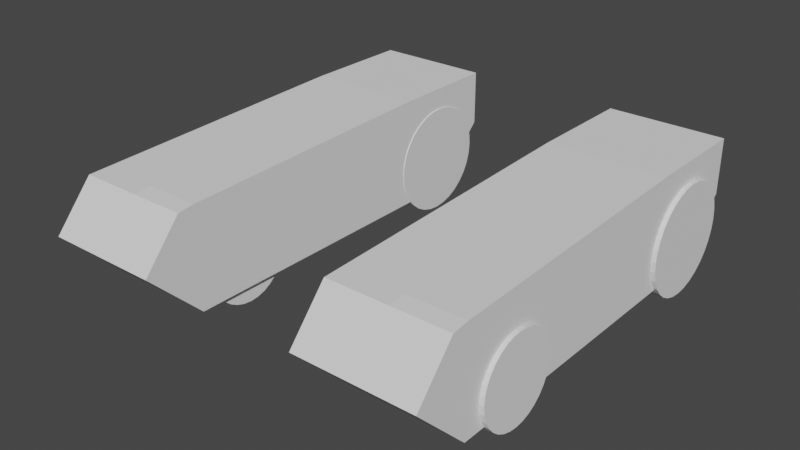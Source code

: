 # Source: R_der.blend  (saved by Blender 3.2.14; exported with 4.5.12 LTS)
import bpy
from mathutils import Matrix  # noqa: F401  (used for matrix-valued properties, if any)

bpy.ops.wm.read_factory_settings(use_empty=True)
scene = bpy.context.scene
scene.name = 'Scene'

# ---- collections
col_collection = bpy.data.collections.new('Collection'); scene.collection.children.link(col_collection)

# ---- world
world_world = bpy.data.worlds.new('World'); scene.world = world_world
world_world.use_nodes = True; world_world.node_tree.nodes.clear()
_N = world_world.node_tree.nodes; _L = world_world.node_tree.links
n0 = _N.new('ShaderNodeOutputWorld'); n0.name = 'World Output'; n0.location = (300, 300)
n1 = _N.new('ShaderNodeBackground'); n1.name = 'Background'; n1.location = (10, 300)
n1.inputs[0].default_value = (0.05088, 0.05088, 0.05088, 1.0)
_L.new(n1.outputs[0], n0.inputs[0])
n0.is_active_output = True
world_world.color = (0.05088, 0.05088, 0.05088)
world_world.use_sun_shadow = False
world_world.sun_shadow_jitter_overblur = 0.0

# ---- meshes
me_w_rfel = bpy.data.meshes.new('Würfel')
me_w_rfel.from_pydata([(-1.0, -1.0, -1.0), (-1.0, -1.0, 1.0), (-1.0, 0.0, -1.0), (-1.0, 1.0, 1.0), (1.0, -1.0, -1.0), (1.0, -1.0, 1.0), (1.0, 0.0, -1.0), (1.0, 1.0, 1.0), (2.777, 1.0, 1.0), (2.777, 0.0, -1.0), (2.777, -1.0, -1.0), (2.777, -1.0, 1.0), (-1.0, -6.0, -1.0), (-1.0, -6.302, 0.8158), (1.0, -6.302, 0.8158), (1.0, -6.0, -1.0), (1.0, -6.302, 0.8158), (1.0, -6.0, -1.0), (2.777, -6.302, 0.8158), (2.777, -6.0, -1.0), (1.0, -6.0, 0.8535), (1.0, -6.0, -1.0), (2.777, -6.0, 0.8535), (2.777, -6.0, -1.0), (-1.0, -1.0, 0.0), (-1.0, 1.0, 0.0), (1.0, 1.0, 0.0), (1.0, -1.0, 0.0), (2.777, 1.0, 0.0), (2.777, -1.0, 0.0), (-1.0, -7.0, 0.0), (1.0, -7.0, 0.0), (1.0, -7.0, 0.0), (2.777, -7.0, 0.0), (1.0, -7.0, 0.0), (2.777, -7.0, 0.0), (-0.9831, 0.8454, -0.3791), (2.912, 0.8454, -0.3904), (-0.9853, 0.8262, -0.5742), (2.91, 0.8262, -0.5855), (-0.9873, 0.7693, -0.7618), (2.908, 0.7693, -0.7731), (-0.9892, 0.6769, -0.9347), (2.906, 0.6769, -0.9459), (-0.9909, 0.5525, -1.086), (2.905, 0.5525, -1.097), (-0.9922, 0.401, -1.211), (2.903, 0.401, -1.222), (-0.9933, 0.2281, -1.303), (2.902, 0.2281, -1.314), (-0.9939, 0.04049, -1.36), (2.902, 0.04049, -1.371), (-0.9941, -0.1546, -1.379), (2.901, -0.1546, -1.39), (-0.9939, -0.3497, -1.36), (2.902, -0.3497, -1.371), (-0.9933, -0.5373, -1.303), (2.902, -0.5373, -1.314), (-0.9922, -0.7102, -1.211), (2.903, -0.7102, -1.222), (-0.9909, -0.8617, -1.086), (2.905, -0.8617, -1.097), (-0.9892, -0.9861, -0.9347), (2.906, -0.9861, -0.9459), (-0.9873, -1.078, -0.7618), (2.908, -1.078, -0.7731), (-0.9853, -1.135, -0.5742), (2.91, -1.135, -0.5855), (-0.9831, -1.155, -0.3791), (2.912, -1.155, -0.3904), (-0.981, -1.135, -0.184), (2.914, -1.135, -0.1953), (-0.9789, -1.078, 0.003566), (2.917, -1.078, -0.007698), (-0.977, -0.9861, 0.1765), (2.918, -0.9861, 0.1652), (-0.9754, -0.8617, 0.328), (2.92, -0.8617, 0.3167), (-0.974, -0.7102, 0.4523), (2.921, -0.7102, 0.4411), (-0.973, -0.5373, 0.5448), (2.922, -0.5373, 0.5335), (-0.9724, -0.3497, 0.6017), (2.923, -0.3497, 0.5904), (-0.9722, -0.1546, 0.6209), (2.923, -0.1546, 0.6096), (-0.9724, 0.04049, 0.6017), (2.923, 0.04049, 0.5904), (-0.973, 0.2281, 0.5448), (2.922, 0.2281, 0.5335), (-0.974, 0.401, 0.4523), (2.921, 0.401, 0.4411), (-0.9754, 0.5525, 0.328), (2.92, 0.5525, 0.3167), (-0.977, 0.6769, 0.1765), (2.918, 0.6769, 0.1652), (-0.9789, 0.7693, 0.003566), (2.917, 0.7693, -0.007698), (-0.981, 0.8262, -0.184), (2.914, 0.8262, -0.1953), (-0.7412, -4.164, -0.5817), (2.925, -4.164, -0.5633), (-0.7369, -4.179, -0.7313), (2.929, -4.179, -0.7129), (-0.7328, -4.223, -0.8751), (2.933, -4.223, -0.8567), (-0.729, -4.294, -1.008), (2.937, -4.294, -0.9893), (-0.7256, -4.39, -1.124), (2.941, -4.39, -1.105), (-0.7229, -4.507, -1.219), (2.943, -4.507, -1.201), (-0.7209, -4.64, -1.29), (2.945, -4.64, -1.272), (-0.7196, -4.785, -1.334), (2.947, -4.785, -1.315), (-0.7192, -4.935, -1.348), (2.947, -4.935, -1.33), (-0.7196, -5.085, -1.334), (2.947, -5.085, -1.315), (-0.7209, -5.23, -1.29), (2.945, -5.23, -1.272), (-0.7229, -5.363, -1.219), (2.943, -5.363, -1.201), (-0.7256, -5.48, -1.124), (2.941, -5.48, -1.105), (-0.729, -5.576, -1.008), (2.937, -5.576, -0.9893), (-0.7328, -5.647, -0.8751), (2.933, -5.647, -0.8567), (-0.7369, -5.691, -0.7313), (2.929, -5.691, -0.7129), (-0.7412, -5.706, -0.5817), (2.925, -5.706, -0.5633), (-0.7455, -5.691, -0.4322), (2.921, -5.691, -0.4138), (-0.7496, -5.647, -0.2884), (2.917, -5.647, -0.27), (-0.7534, -5.576, -0.1558), (2.913, -5.576, -0.1374), (-0.7567, -5.48, -0.03966), (2.909, -5.48, -0.02127), (-0.7595, -5.363, 0.05568), (2.907, -5.363, 0.07407), (-0.7615, -5.23, 0.1265), (2.905, -5.23, 0.1449), (-0.7628, -5.085, 0.1701), (2.903, -5.085, 0.1885), (-0.7632, -4.935, 0.1849), (2.903, -4.935, 0.2033), (-0.7628, -4.785, 0.1701), (2.903, -4.785, 0.1885), (-0.7615, -4.64, 0.1265), (2.905, -4.64, 0.1449), (-0.7595, -4.507, 0.05568), (2.907, -4.507, 0.07407), (-0.7567, -4.39, -0.03966), (2.909, -4.39, -0.02127), (-0.7534, -4.294, -0.1558), (2.913, -4.294, -0.1374), (-0.7496, -4.223, -0.2884), (2.917, -4.223, -0.27), (-0.7455, -4.179, -0.4322), (2.921, -4.179, -0.4138)], [], [(24, 1, 3, 25), (25, 3, 7, 26), (27, 4, 21, 32), (5, 1, 13, 14), (2, 6, 4, 0), (7, 3, 1, 5), (28, 8, 11, 29), (4, 6, 9, 10), (7, 5, 11, 8), (26, 7, 8, 28), (31, 14, 13, 30), (27, 5, 14, 31), (24, 0, 12, 30), (0, 4, 15, 12), (34, 17, 19, 35), (4, 10, 23, 21), (11, 5, 20, 22), (29, 11, 22, 33), (34, 16, 20, 32), (35, 19, 23, 33), (19, 17, 21, 23), (16, 18, 22, 20), (18, 35, 33, 22), (17, 34, 32, 21), (10, 29, 33, 23), (16, 34, 35, 18), (1, 24, 30, 13), (4, 27, 31, 15), (15, 31, 30, 12), (6, 26, 28, 9), (9, 28, 29, 10), (5, 27, 32, 20), (2, 25, 26, 6), (0, 24, 25, 2), (36, 37, 39, 38), (140, 141, 143, 142), (118, 119, 121, 120), (38, 39, 41, 40), (138, 139, 141, 140), (40, 41, 43, 42), (42, 43, 45, 44), (116, 117, 119, 118), (44, 45, 47, 46), (136, 137, 139, 138), (46, 47, 49, 48), (48, 49, 51, 50), (114, 115, 117, 116), (50, 51, 53, 52), (134, 135, 137, 136), (52, 53, 55, 54), (54, 55, 57, 56), (112, 113, 115, 114), (56, 57, 59, 58), (132, 133, 135, 134), (58, 59, 61, 60), (60, 61, 63, 62), (110, 111, 113, 112), (62, 63, 65, 64), (130, 131, 133, 132), (64, 65, 67, 66), (66, 67, 69, 68), (108, 109, 111, 110), (68, 69, 71, 70), (128, 129, 131, 130), (70, 71, 73, 72), (72, 73, 75, 74), (106, 107, 109, 108), (74, 75, 77, 76), (126, 127, 129, 128), (76, 77, 79, 78), (78, 79, 81, 80), (104, 105, 107, 106), (80, 81, 83, 82), (124, 125, 127, 126), (82, 83, 85, 84), (84, 85, 87, 86), (102, 103, 105, 104), (86, 87, 89, 88), (122, 123, 125, 124), (88, 89, 91, 90), (90, 91, 93, 92), (100, 101, 103, 102), (92, 93, 95, 94), (120, 121, 123, 122), (94, 95, 97, 96), (39, 37, 99, 97, 95, 93, 91, 89, 87, 85, 83, 81, 79, 77, 75, 73, 71, 69, 67, 65, 63, 61, 59, 57, 55, 53, 51, 49, 47, 45, 43, 41), (96, 97, 99, 98), (98, 99, 37, 36), (36, 38, 40, 42, 44, 46, 48, 50, 52, 54, 56, 58, 60, 62, 64, 66, 68, 70, 72, 74, 76, 78, 80, 82, 84, 86, 88, 90, 92, 94, 96, 98), (142, 143, 145, 144), (144, 145, 147, 146), (146, 147, 149, 148), (148, 149, 151, 150), (150, 151, 153, 152), (152, 153, 155, 154), (154, 155, 157, 156), (156, 157, 159, 158), (158, 159, 161, 160), (120, 122, 124, 126, 128, 130, 132, 134, 136, 138, 140, 142, 144, 146, 148, 150, 152, 154, 156, 158, 160, 162, 100, 102, 104, 106, 108, 110, 112, 114, 116, 118), (160, 161, 163, 162), (162, 163, 101, 100), (143, 141, 139, 137, 135, 133, 131, 129, 127, 125, 123, 121, 119, 117, 115, 113, 111, 109, 107, 105, 103, 101, 163, 161, 159, 157, 155, 153, 151, 149, 147, 145)])
_uv = me_w_rfel.uv_layers.new(name='UV-Map')
_uv.uv.foreach_set('vector', [0.5, 0.0, 0.625, 0.0, 0.625, 0.25, 0.5, 0.25, 0.5, 0.25, 0.625, 0.25, 0.625, 0.5, 0.5, 0.5, 0.5, 0.75, 0.375, 0.75, 0.375, 0.75, 0.5, 0.75, 0.625, 0.75, 0.875, 0.75, 0.875, 0.75, 0.625, 0.75, 0.125, 0.5, 0.375, 0.5, 0.375, 0.75, 0.125, 0.75, 0.625, 0.5, 0.875, 0.5, 0.875, 0.75, 0.625, 0.75, 0.5, 0.5, 0.625, 0.5, 0.625, 0.75, 0.5, 0.75, 0.375, 0.75, 0.375, 0.5, 0.375, 0.5, 0.375, 0.75, 0.625, 0.5, 0.625, 0.75, 0.625, 0.75, 0.625, 0.5, 0.5, 0.5, 0.625, 0.5, 0.625, 0.5, 0.5, 0.5, 0.5, 0.75, 0.625, 0.75, 0.625, 1.0, 0.5, 1.0, 0.5, 0.75, 0.625, 0.75, 0.625, 0.75, 0.5, 0.75, 0.5, 0.0, 0.375, 0.0, 0.375, 0.0, 0.5, 0.0, 0.125, 0.75, 0.375, 0.75, 0.375, 0.75, 0.125, 0.75, 0.5, 0.75, 0.375, 0.75, 0.375, 0.75, 0.5, 0.75, 0.375, 0.75, 0.375, 0.75, 0.375, 0.75, 0.375, 0.75, 0.625, 0.75, 0.625, 0.75, 0.625, 0.75, 0.625, 0.75, 0.5, 0.75, 0.625, 0.75, 0.625, 0.75, 0.5, 0.75, 0.5, 0.75, 0.625, 0.75, 0.625, 0.75, 0.5, 0.75, 0.5, 0.75, 0.375, 0.75, 0.375, 0.75, 0.5, 0.75, 0.375, 0.75, 0.375, 0.75, 0.375, 0.75, 0.375, 0.75, 0.625, 0.75, 0.625, 0.75, 0.625, 0.75, 0.625, 0.75, 0.625, 0.75, 0.5, 0.75, 0.5, 0.75, 0.625, 0.75, 0.375, 0.75, 0.5, 0.75, 0.5, 0.75, 0.375, 0.75, 0.375, 0.75, 0.5, 0.75, 0.5, 0.75, 0.375, 0.75, 0.625, 0.75, 0.5, 0.75, 0.5, 0.75, 0.625, 0.75, 0.625, 0.0, 0.5, 0.0, 0.5, 0.0, 0.625, 0.0, 0.375, 0.75, 0.5, 0.75, 0.5, 0.75, 0.375, 0.75, 0.375, 0.75, 0.5, 0.75, 0.5, 1.0, 0.375, 1.0, 0.375, 0.5, 0.5, 0.5, 0.5, 0.5, 0.375, 0.5, 0.375, 0.5, 0.5, 0.5, 0.5, 0.75, 0.375, 0.75, 0.625, 0.75, 0.5, 0.75, 0.5, 0.75, 0.625, 0.75, 0.375, 0.25, 0.5, 0.25, 0.5, 0.5, 0.375, 0.5, 0.375, 0.0, 0.5, 0.0, 0.5, 0.25, 0.375, 0.25, 1.0, 0.5, 1.0, 1.0, 0.9688, 1.0, 0.9688, 0.5, 1.0, 0.5, 1.0, 1.0, 0.9688, 1.0, 0.9688, 0.5, 0.9688, 0.5, 0.9688, 1.0, 0.9375, 1.0, 0.9375, 0.5, 0.9688, 0.5, 0.9688, 1.0, 0.9375, 1.0, 0.9375, 0.5, 0.9375, 0.5, 0.9375, 1.0, 0.9062, 1.0, 0.9062, 0.5, 0.9375, 0.5, 0.9375, 1.0, 0.9062, 1.0, 0.9062, 0.5, 0.9062, 0.5, 0.9062, 1.0, 0.875, 1.0, 0.875, 0.5, 0.9062, 0.5, 0.9062, 1.0, 0.875, 1.0, 0.875, 0.5, 0.875, 0.5, 0.875, 1.0, 0.8438, 1.0, 0.8438, 0.5, 0.875, 0.5, 0.875, 1.0, 0.8438, 1.0, 0.8438, 0.5, 0.8438, 0.5, 0.8438, 1.0, 0.8125, 1.0, 0.8125, 0.5, 0.8125, 0.5, 0.8125, 1.0, 0.7812, 1.0, 0.7812, 0.5, 0.8438, 0.5, 0.8438, 1.0, 0.8125, 1.0, 0.8125, 0.5, 0.7812, 0.5, 0.7812, 1.0, 0.75, 1.0, 0.75, 0.5, 0.8125, 0.5, 0.8125, 1.0, 0.7812, 1.0, 0.7812, 0.5, 0.75, 0.5, 0.75, 1.0, 0.7188, 1.0, 0.7188, 0.5, 0.7188, 0.5, 0.7188, 1.0, 0.6875, 1.0, 0.6875, 0.5, 0.7812, 0.5, 0.7812, 1.0, 0.75, 1.0, 0.75, 0.5, 0.6875, 0.5, 0.6875, 1.0, 0.6562, 1.0, 0.6562, 0.5, 0.75, 0.5, 0.75, 1.0, 0.7188, 1.0, 0.7188, 0.5, 0.6562, 0.5, 0.6562, 1.0, 0.625, 1.0, 0.625, 0.5, 0.625, 0.5, 0.625, 1.0, 0.5938, 1.0, 0.5938, 0.5, 0.7188, 0.5, 0.7188, 1.0, 0.6875, 1.0, 0.6875, 0.5, 0.5938, 0.5, 0.5938, 1.0, 0.5625, 1.0, 0.5625, 0.5, 0.6875, 0.5, 0.6875, 1.0, 0.6562, 1.0, 0.6562, 0.5, 0.5625, 0.5, 0.5625, 1.0, 0.5312, 1.0, 0.5312, 0.5, 0.5312, 0.5, 0.5312, 1.0, 0.5, 1.0, 0.5, 0.5, 0.6562, 0.5, 0.6562, 1.0, 0.625, 1.0, 0.625, 0.5, 0.5, 0.5, 0.5, 1.0, 0.4688, 1.0, 0.4688, 0.5, 0.625, 0.5, 0.625, 1.0, 0.5938, 1.0, 0.5938, 0.5, 0.4688, 0.5, 0.4688, 1.0, 0.4375, 1.0, 0.4375, 0.5, 0.4375, 0.5, 0.4375, 1.0, 0.4062, 1.0, 0.4062, 0.5, 0.5938, 0.5, 0.5938, 1.0, 0.5625, 1.0, 0.5625, 0.5, 0.4062, 0.5, 0.4062, 1.0, 0.375, 1.0, 0.375, 0.5, 0.5625, 0.5, 0.5625, 1.0, 0.5312, 1.0, 0.5312, 0.5, 0.375, 0.5, 0.375, 1.0, 0.3438, 1.0, 0.3438, 0.5, 0.3438, 0.5, 0.3438, 1.0, 0.3125, 1.0, 0.3125, 0.5, 0.5312, 0.5, 0.5312, 1.0, 0.5, 1.0, 0.5, 0.5, 0.3125, 0.5, 0.3125, 1.0, 0.2812, 1.0, 0.2812, 0.5, 0.5, 0.5, 0.5, 1.0, 0.4688, 1.0, 0.4688, 0.5, 0.2812, 0.5, 0.2812, 1.0, 0.25, 1.0, 0.25, 0.5, 0.25, 0.5, 0.25, 1.0, 0.2188, 1.0, 0.2188, 0.5, 0.4688, 0.5, 0.4688, 1.0, 0.4375, 1.0, 0.4375, 0.5, 0.2188, 0.5, 0.2188, 1.0, 0.1875, 1.0, 0.1875, 0.5, 0.4375, 0.5, 0.4375, 1.0, 0.4062, 1.0, 0.4062, 0.5, 0.1875, 0.5, 0.1875, 1.0, 0.1562, 1.0, 0.1562, 0.5, 0.1562, 0.5, 0.1562, 1.0, 0.125, 1.0, 0.125, 0.5, 0.4062, 0.5, 0.4062, 1.0, 0.375, 1.0, 0.375, 0.5, 0.125, 0.5, 0.125, 1.0, 0.09375, 1.0, 0.09375, 0.5, 0.375, 0.5, 0.375, 1.0, 0.3438, 1.0, 0.3438, 0.5, 0.09375, 0.5, 0.09375, 1.0, 0.0625, 1.0, 0.0625, 0.5, 0.2968, 0.4854, 0.25, 0.49, 0.2032, 0.4854, 0.1582, 0.4717, 0.1167, 0.4496, 0.08029, 0.4197, 0.05045, 0.3833, 0.02827, 0.3418, 0.01461, 0.2968, 0.01, 0.25, 0.01461, 0.2032, 0.02827, 0.1582, 0.05045, 0.1167, 0.08029, 0.08029, 0.1167, 0.05045, 0.1582, 0.02827, 0.2032, 0.01461, 0.25, 0.01, 0.2968, 0.01461, 0.3418, 0.02827, 0.3833, 0.05045, 0.4197, 0.08029, 0.4496, 0.1167, 0.4717, 0.1582, 0.4854, 0.2032, 0.49, 0.25, 0.4854, 0.2968, 0.4717, 0.3418, 0.4496, 0.3833, 0.4197, 0.4197, 0.3833, 0.4496, 0.3418, 0.4717, 0.0625, 0.5, 0.0625, 1.0, 0.03125, 1.0, 0.03125, 0.5, 0.03125, 0.5, 0.03125, 1.0, 0.0, 1.0, 0.0, 0.5, 0.75, 0.49, 0.7968, 0.4854, 0.8418, 0.4717, 0.8833, 0.4496, 0.9197, 0.4197, 0.9496, 0.3833, 0.9717, 0.3418, 0.9854, 0.2968, 0.99, 0.25, 0.9854, 0.2032, 0.9717, 0.1582, 0.9496, 0.1167, 0.9197, 0.08029, 0.8833, 0.05045, 0.8418, 0.02827, 0.7968, 0.01461, 0.75, 0.01, 0.7032, 0.01461, 0.6582, 0.02827, 0.6167, 0.05045, 0.5803, 0.08029, 0.5504, 0.1167, 0.5283, 0.1582, 0.5146, 0.2032, 0.51, 0.25, 0.5146, 0.2968, 0.5283, 0.3418, 0.5504, 0.3833, 0.5803, 0.4197, 0.6167, 0.4496, 0.6582, 0.4717, 0.7032, 0.4854, 0.3438, 0.5, 0.3438, 1.0, 0.3125, 1.0, 0.3125, 0.5, 0.3125, 0.5, 0.3125, 1.0, 0.2812, 1.0, 0.2812, 0.5, 0.2812, 0.5, 0.2812, 1.0, 0.25, 1.0, 0.25, 0.5, 0.25, 0.5, 0.25, 1.0, 0.2188, 1.0, 0.2188, 0.5, 0.2188, 0.5, 0.2188, 1.0, 0.1875, 1.0, 0.1875, 0.5, 0.1875, 0.5, 0.1875, 1.0, 0.1562, 1.0, 0.1562, 0.5, 0.1562, 0.5, 0.1562, 1.0, 0.125, 1.0, 0.125, 0.5, 0.125, 0.5, 0.125, 1.0, 0.09375, 1.0, 0.09375, 0.5, 0.09375, 0.5, 0.09375, 1.0, 0.0625, 1.0, 0.0625, 0.5, 0.9717, 0.1582, 0.9496, 0.1167, 0.9197, 0.08029, 0.8833, 0.05045, 0.8418, 0.02827, 0.7968, 0.01461, 0.75, 0.01, 0.7032, 0.01461, 0.6582, 0.02827, 0.6167, 0.05045, 0.5803, 0.08029, 0.5504, 0.1167, 0.5283, 0.1582, 0.5146, 0.2032, 0.51, 0.25, 0.5146, 0.2968, 0.5283, 0.3418, 0.5504, 0.3833, 0.5803, 0.4197, 0.6167, 0.4496, 0.6582, 0.4717, 0.7032, 0.4854, 0.75, 0.49, 0.7968, 0.4854, 0.8418, 0.4717, 0.8833, 0.4496, 0.9197, 0.4197, 0.9496, 0.3833, 0.9717, 0.3418, 0.9854, 0.2968, 0.99, 0.25, 0.9854, 0.2032, 0.0625, 0.5, 0.0625, 1.0, 0.03125, 1.0, 0.03125, 0.5, 0.03125, 0.5, 0.03125, 1.0, 0.0, 1.0, 0.0, 0.5, 0.05045, 0.1167, 0.08029, 0.08029, 0.1167, 0.05045, 0.1582, 0.02827, 0.2032, 0.01461, 0.25, 0.01, 0.2968, 0.01461, 0.3418, 0.02827, 0.3833, 0.05045, 0.4197, 0.08029, 0.4496, 0.1167, 0.4717, 0.1582, 0.4854, 0.2032, 0.49, 0.25, 0.4854, 0.2968, 0.4717, 0.3418, 0.4496, 0.3833, 0.4197, 0.4197, 0.3833, 0.4496, 0.3418, 0.4717, 0.2968, 0.4854, 0.25, 0.49, 0.2032, 0.4854, 0.1582, 0.4717, 0.1167, 0.4496, 0.08029, 0.4197, 0.05045, 0.3833, 0.02827, 0.3418, 0.01461, 0.2968, 0.01, 0.25, 0.01461, 0.2032, 0.02827, 0.1582])
me_w_rfel.update()
me_w_rfel_001 = bpy.data.meshes.new('Würfel.001')
me_w_rfel_001.from_pydata([(-1.0, -1.0, -1.0), (-1.0, -1.0, 1.0), (-1.0, 0.0, -1.0), (-1.0, 1.0, 1.0), (1.0, -1.0, -1.0), (1.0, -1.0, 1.0), (1.0, 0.0, -1.0), (1.0, 1.0, 1.0), (2.777, 1.0, 1.0), (2.777, 0.0, -1.0), (2.777, -1.0, -1.0), (2.777, -1.0, 1.0), (-1.0, -6.0, -1.0), (-1.0, -6.302, 0.8158), (1.0, -6.302, 0.8158), (1.0, -6.0, -1.0), (1.0, -6.302, 0.8158), (1.0, -6.0, -1.0), (2.777, -6.302, 0.8158), (2.777, -6.0, -1.0), (1.0, -6.0, 0.8535), (1.0, -6.0, -1.0), (2.777, -6.0, 0.8535), (2.777, -6.0, -1.0), (-1.0, -1.0, 0.0), (-1.0, 1.0, 0.0), (1.0, 1.0, 0.0), (1.0, -1.0, 0.0), (2.777, 1.0, 0.0), (2.777, -1.0, 0.0), (-1.0, -7.0, 0.0), (1.0, -7.0, 0.0), (1.0, -7.0, 0.0), (2.777, -7.0, 0.0), (1.0, -7.0, 0.0), (2.777, -7.0, 0.0), (-1.16, 0.8454, -0.3791), (2.801, 0.8454, -0.3904), (-1.162, 0.8262, -0.5742), (2.799, 0.8262, -0.5855), (-1.164, 0.7693, -0.7618), (2.797, 0.7693, -0.7731), (-1.166, 0.6769, -0.9347), (2.795, 0.6769, -0.9459), (-1.168, 0.5525, -1.086), (2.793, 0.5525, -1.097), (-1.169, 0.401, -1.211), (2.792, 0.401, -1.222), (-1.17, 0.2281, -1.303), (2.791, 0.2281, -1.314), (-1.171, 0.04049, -1.36), (2.79, 0.04049, -1.371), (-1.171, -0.1546, -1.379), (2.79, -0.1546, -1.39), (-1.171, -0.3497, -1.36), (2.79, -0.3497, -1.371), (-1.17, -0.5373, -1.303), (2.791, -0.5373, -1.314), (-1.169, -0.7102, -1.211), (2.792, -0.7102, -1.222), (-1.168, -0.8617, -1.086), (2.793, -0.8617, -1.097), (-1.166, -0.9861, -0.9347), (2.795, -0.9861, -0.9459), (-1.164, -1.078, -0.7618), (2.797, -1.078, -0.7731), (-1.162, -1.135, -0.5742), (2.799, -1.135, -0.5855), (-1.16, -1.155, -0.3791), (2.801, -1.155, -0.3904), (-1.158, -1.135, -0.184), (2.803, -1.135, -0.1953), (-1.156, -1.078, 0.003566), (2.805, -1.078, -0.007698), (-1.154, -0.9861, 0.1765), (2.807, -0.9861, 0.1652), (-1.152, -0.8617, 0.328), (2.809, -0.8617, 0.3167), (-1.151, -0.7102, 0.4523), (2.81, -0.7102, 0.4411), (-1.15, -0.5373, 0.5448), (2.811, -0.5373, 0.5335), (-1.149, -0.3497, 0.6017), (2.812, -0.3497, 0.5904), (-1.149, -0.1546, 0.6209), (2.812, -0.1546, 0.6096), (-1.149, 0.04049, 0.6017), (2.812, 0.04049, 0.5904), (-1.15, 0.2281, 0.5448), (2.811, 0.2281, 0.5335), (-1.151, 0.401, 0.4523), (2.81, 0.401, 0.4411), (-1.152, 0.5525, 0.328), (2.809, 0.5525, 0.3167), (-1.154, 0.6769, 0.1765), (2.807, 0.6769, 0.1652), (-1.156, 0.7693, 0.003566), (2.805, 0.7693, -0.007698), (-1.158, 0.8262, -0.184), (2.803, 0.8262, -0.1953), (-1.11, -4.164, -0.5817), (2.606, -4.164, -0.5633), (-1.106, -4.179, -0.7313), (2.61, -4.179, -0.7129), (-1.102, -4.223, -0.8751), (2.614, -4.223, -0.8567), (-1.098, -4.294, -1.008), (2.618, -4.294, -0.9893), (-1.095, -4.39, -1.124), (2.622, -4.39, -1.105), (-1.092, -4.507, -1.219), (2.624, -4.507, -1.201), (-1.09, -4.64, -1.29), (2.626, -4.64, -1.272), (-1.089, -4.785, -1.334), (2.628, -4.785, -1.315), (-1.088, -4.935, -1.348), (2.628, -4.935, -1.33), (-1.089, -5.085, -1.334), (2.628, -5.085, -1.315), (-1.09, -5.23, -1.29), (2.626, -5.23, -1.272), (-1.092, -5.363, -1.219), (2.624, -5.363, -1.201), (-1.095, -5.48, -1.124), (2.622, -5.48, -1.105), (-1.098, -5.576, -1.008), (2.618, -5.576, -0.9893), (-1.102, -5.647, -0.8751), (2.614, -5.647, -0.8567), (-1.106, -5.691, -0.7313), (2.61, -5.691, -0.7129), (-1.11, -5.706, -0.5817), (2.606, -5.706, -0.5633), (-1.115, -5.691, -0.4322), (2.602, -5.691, -0.4138), (-1.119, -5.647, -0.2884), (2.598, -5.647, -0.27), (-1.123, -5.576, -0.1558), (2.594, -5.576, -0.1374), (-1.126, -5.48, -0.03966), (2.59, -5.48, -0.02127), (-1.129, -5.363, 0.05568), (2.588, -5.363, 0.07407), (-1.131, -5.23, 0.1265), (2.586, -5.23, 0.1449), (-1.132, -5.085, 0.1701), (2.584, -5.085, 0.1885), (-1.132, -4.935, 0.1849), (2.584, -4.935, 0.2033), (-1.132, -4.785, 0.1701), (2.584, -4.785, 0.1885), (-1.131, -4.64, 0.1265), (2.586, -4.64, 0.1449), (-1.129, -4.507, 0.05568), (2.588, -4.507, 0.07407), (-1.126, -4.39, -0.03966), (2.59, -4.39, -0.02127), (-1.123, -4.294, -0.1558), (2.594, -4.294, -0.1374), (-1.119, -4.223, -0.2884), (2.598, -4.223, -0.27), (-1.115, -4.179, -0.4322), (2.602, -4.179, -0.4138)], [], [(24, 1, 3, 25), (25, 3, 7, 26), (27, 4, 21, 32), (5, 1, 13, 14), (2, 6, 4, 0), (7, 3, 1, 5), (28, 8, 11, 29), (4, 6, 9, 10), (7, 5, 11, 8), (26, 7, 8, 28), (31, 14, 13, 30), (27, 5, 14, 31), (24, 0, 12, 30), (0, 4, 15, 12), (34, 17, 19, 35), (4, 10, 23, 21), (11, 5, 20, 22), (29, 11, 22, 33), (34, 16, 20, 32), (35, 19, 23, 33), (19, 17, 21, 23), (16, 18, 22, 20), (18, 35, 33, 22), (17, 34, 32, 21), (10, 29, 33, 23), (16, 34, 35, 18), (1, 24, 30, 13), (4, 27, 31, 15), (15, 31, 30, 12), (6, 26, 28, 9), (9, 28, 29, 10), (5, 27, 32, 20), (2, 25, 26, 6), (0, 24, 25, 2), (36, 37, 39, 38), (140, 141, 143, 142), (118, 119, 121, 120), (38, 39, 41, 40), (138, 139, 141, 140), (40, 41, 43, 42), (42, 43, 45, 44), (116, 117, 119, 118), (44, 45, 47, 46), (136, 137, 139, 138), (46, 47, 49, 48), (48, 49, 51, 50), (114, 115, 117, 116), (50, 51, 53, 52), (134, 135, 137, 136), (52, 53, 55, 54), (54, 55, 57, 56), (112, 113, 115, 114), (56, 57, 59, 58), (132, 133, 135, 134), (58, 59, 61, 60), (60, 61, 63, 62), (110, 111, 113, 112), (62, 63, 65, 64), (130, 131, 133, 132), (64, 65, 67, 66), (66, 67, 69, 68), (108, 109, 111, 110), (68, 69, 71, 70), (128, 129, 131, 130), (70, 71, 73, 72), (72, 73, 75, 74), (106, 107, 109, 108), (74, 75, 77, 76), (126, 127, 129, 128), (76, 77, 79, 78), (78, 79, 81, 80), (104, 105, 107, 106), (80, 81, 83, 82), (124, 125, 127, 126), (82, 83, 85, 84), (84, 85, 87, 86), (102, 103, 105, 104), (86, 87, 89, 88), (122, 123, 125, 124), (88, 89, 91, 90), (90, 91, 93, 92), (100, 101, 103, 102), (92, 93, 95, 94), (120, 121, 123, 122), (94, 95, 97, 96), (39, 37, 99, 97, 95, 93, 91, 89, 87, 85, 83, 81, 79, 77, 75, 73, 71, 69, 67, 65, 63, 61, 59, 57, 55, 53, 51, 49, 47, 45, 43, 41), (96, 97, 99, 98), (98, 99, 37, 36), (36, 38, 40, 42, 44, 46, 48, 50, 52, 54, 56, 58, 60, 62, 64, 66, 68, 70, 72, 74, 76, 78, 80, 82, 84, 86, 88, 90, 92, 94, 96, 98), (142, 143, 145, 144), (144, 145, 147, 146), (146, 147, 149, 148), (148, 149, 151, 150), (150, 151, 153, 152), (152, 153, 155, 154), (154, 155, 157, 156), (156, 157, 159, 158), (158, 159, 161, 160), (120, 122, 124, 126, 128, 130, 132, 134, 136, 138, 140, 142, 144, 146, 148, 150, 152, 154, 156, 158, 160, 162, 100, 102, 104, 106, 108, 110, 112, 114, 116, 118), (160, 161, 163, 162), (162, 163, 101, 100), (143, 141, 139, 137, 135, 133, 131, 129, 127, 125, 123, 121, 119, 117, 115, 113, 111, 109, 107, 105, 103, 101, 163, 161, 159, 157, 155, 153, 151, 149, 147, 145)])
_uv = me_w_rfel_001.uv_layers.new(name='UV-Map')
_uv.uv.foreach_set('vector', [0.5, 0.0, 0.625, 0.0, 0.625, 0.25, 0.5, 0.25, 0.5, 0.25, 0.625, 0.25, 0.625, 0.5, 0.5, 0.5, 0.5, 0.75, 0.375, 0.75, 0.375, 0.75, 0.5, 0.75, 0.625, 0.75, 0.875, 0.75, 0.875, 0.75, 0.625, 0.75, 0.125, 0.5, 0.375, 0.5, 0.375, 0.75, 0.125, 0.75, 0.625, 0.5, 0.875, 0.5, 0.875, 0.75, 0.625, 0.75, 0.5, 0.5, 0.625, 0.5, 0.625, 0.75, 0.5, 0.75, 0.375, 0.75, 0.375, 0.5, 0.375, 0.5, 0.375, 0.75, 0.625, 0.5, 0.625, 0.75, 0.625, 0.75, 0.625, 0.5, 0.5, 0.5, 0.625, 0.5, 0.625, 0.5, 0.5, 0.5, 0.5, 0.75, 0.625, 0.75, 0.625, 1.0, 0.5, 1.0, 0.5, 0.75, 0.625, 0.75, 0.625, 0.75, 0.5, 0.75, 0.5, 0.0, 0.375, 0.0, 0.375, 0.0, 0.5, 0.0, 0.125, 0.75, 0.375, 0.75, 0.375, 0.75, 0.125, 0.75, 0.5, 0.75, 0.375, 0.75, 0.375, 0.75, 0.5, 0.75, 0.375, 0.75, 0.375, 0.75, 0.375, 0.75, 0.375, 0.75, 0.625, 0.75, 0.625, 0.75, 0.625, 0.75, 0.625, 0.75, 0.5, 0.75, 0.625, 0.75, 0.625, 0.75, 0.5, 0.75, 0.5, 0.75, 0.625, 0.75, 0.625, 0.75, 0.5, 0.75, 0.5, 0.75, 0.375, 0.75, 0.375, 0.75, 0.5, 0.75, 0.375, 0.75, 0.375, 0.75, 0.375, 0.75, 0.375, 0.75, 0.625, 0.75, 0.625, 0.75, 0.625, 0.75, 0.625, 0.75, 0.625, 0.75, 0.5, 0.75, 0.5, 0.75, 0.625, 0.75, 0.375, 0.75, 0.5, 0.75, 0.5, 0.75, 0.375, 0.75, 0.375, 0.75, 0.5, 0.75, 0.5, 0.75, 0.375, 0.75, 0.625, 0.75, 0.5, 0.75, 0.5, 0.75, 0.625, 0.75, 0.625, 0.0, 0.5, 0.0, 0.5, 0.0, 0.625, 0.0, 0.375, 0.75, 0.5, 0.75, 0.5, 0.75, 0.375, 0.75, 0.375, 0.75, 0.5, 0.75, 0.5, 1.0, 0.375, 1.0, 0.375, 0.5, 0.5, 0.5, 0.5, 0.5, 0.375, 0.5, 0.375, 0.5, 0.5, 0.5, 0.5, 0.75, 0.375, 0.75, 0.625, 0.75, 0.5, 0.75, 0.5, 0.75, 0.625, 0.75, 0.375, 0.25, 0.5, 0.25, 0.5, 0.5, 0.375, 0.5, 0.375, 0.0, 0.5, 0.0, 0.5, 0.25, 0.375, 0.25, 1.0, 0.5, 1.0, 1.0, 0.9688, 1.0, 0.9688, 0.5, 1.0, 0.5, 1.0, 1.0, 0.9688, 1.0, 0.9688, 0.5, 0.9688, 0.5, 0.9688, 1.0, 0.9375, 1.0, 0.9375, 0.5, 0.9688, 0.5, 0.9688, 1.0, 0.9375, 1.0, 0.9375, 0.5, 0.9375, 0.5, 0.9375, 1.0, 0.9062, 1.0, 0.9062, 0.5, 0.9375, 0.5, 0.9375, 1.0, 0.9062, 1.0, 0.9062, 0.5, 0.9062, 0.5, 0.9062, 1.0, 0.875, 1.0, 0.875, 0.5, 0.9062, 0.5, 0.9062, 1.0, 0.875, 1.0, 0.875, 0.5, 0.875, 0.5, 0.875, 1.0, 0.8438, 1.0, 0.8438, 0.5, 0.875, 0.5, 0.875, 1.0, 0.8438, 1.0, 0.8438, 0.5, 0.8438, 0.5, 0.8438, 1.0, 0.8125, 1.0, 0.8125, 0.5, 0.8125, 0.5, 0.8125, 1.0, 0.7812, 1.0, 0.7812, 0.5, 0.8438, 0.5, 0.8438, 1.0, 0.8125, 1.0, 0.8125, 0.5, 0.7812, 0.5, 0.7812, 1.0, 0.75, 1.0, 0.75, 0.5, 0.8125, 0.5, 0.8125, 1.0, 0.7812, 1.0, 0.7812, 0.5, 0.75, 0.5, 0.75, 1.0, 0.7188, 1.0, 0.7188, 0.5, 0.7188, 0.5, 0.7188, 1.0, 0.6875, 1.0, 0.6875, 0.5, 0.7812, 0.5, 0.7812, 1.0, 0.75, 1.0, 0.75, 0.5, 0.6875, 0.5, 0.6875, 1.0, 0.6562, 1.0, 0.6562, 0.5, 0.75, 0.5, 0.75, 1.0, 0.7188, 1.0, 0.7188, 0.5, 0.6562, 0.5, 0.6562, 1.0, 0.625, 1.0, 0.625, 0.5, 0.625, 0.5, 0.625, 1.0, 0.5938, 1.0, 0.5938, 0.5, 0.7188, 0.5, 0.7188, 1.0, 0.6875, 1.0, 0.6875, 0.5, 0.5938, 0.5, 0.5938, 1.0, 0.5625, 1.0, 0.5625, 0.5, 0.6875, 0.5, 0.6875, 1.0, 0.6562, 1.0, 0.6562, 0.5, 0.5625, 0.5, 0.5625, 1.0, 0.5312, 1.0, 0.5312, 0.5, 0.5312, 0.5, 0.5312, 1.0, 0.5, 1.0, 0.5, 0.5, 0.6562, 0.5, 0.6562, 1.0, 0.625, 1.0, 0.625, 0.5, 0.5, 0.5, 0.5, 1.0, 0.4688, 1.0, 0.4688, 0.5, 0.625, 0.5, 0.625, 1.0, 0.5938, 1.0, 0.5938, 0.5, 0.4688, 0.5, 0.4688, 1.0, 0.4375, 1.0, 0.4375, 0.5, 0.4375, 0.5, 0.4375, 1.0, 0.4062, 1.0, 0.4062, 0.5, 0.5938, 0.5, 0.5938, 1.0, 0.5625, 1.0, 0.5625, 0.5, 0.4062, 0.5, 0.4062, 1.0, 0.375, 1.0, 0.375, 0.5, 0.5625, 0.5, 0.5625, 1.0, 0.5312, 1.0, 0.5312, 0.5, 0.375, 0.5, 0.375, 1.0, 0.3438, 1.0, 0.3438, 0.5, 0.3438, 0.5, 0.3438, 1.0, 0.3125, 1.0, 0.3125, 0.5, 0.5312, 0.5, 0.5312, 1.0, 0.5, 1.0, 0.5, 0.5, 0.3125, 0.5, 0.3125, 1.0, 0.2812, 1.0, 0.2812, 0.5, 0.5, 0.5, 0.5, 1.0, 0.4688, 1.0, 0.4688, 0.5, 0.2812, 0.5, 0.2812, 1.0, 0.25, 1.0, 0.25, 0.5, 0.25, 0.5, 0.25, 1.0, 0.2188, 1.0, 0.2188, 0.5, 0.4688, 0.5, 0.4688, 1.0, 0.4375, 1.0, 0.4375, 0.5, 0.2188, 0.5, 0.2188, 1.0, 0.1875, 1.0, 0.1875, 0.5, 0.4375, 0.5, 0.4375, 1.0, 0.4062, 1.0, 0.4062, 0.5, 0.1875, 0.5, 0.1875, 1.0, 0.1562, 1.0, 0.1562, 0.5, 0.1562, 0.5, 0.1562, 1.0, 0.125, 1.0, 0.125, 0.5, 0.4062, 0.5, 0.4062, 1.0, 0.375, 1.0, 0.375, 0.5, 0.125, 0.5, 0.125, 1.0, 0.09375, 1.0, 0.09375, 0.5, 0.375, 0.5, 0.375, 1.0, 0.3438, 1.0, 0.3438, 0.5, 0.09375, 0.5, 0.09375, 1.0, 0.0625, 1.0, 0.0625, 0.5, 0.2968, 0.4854, 0.25, 0.49, 0.2032, 0.4854, 0.1582, 0.4717, 0.1167, 0.4496, 0.08029, 0.4197, 0.05045, 0.3833, 0.02827, 0.3418, 0.01461, 0.2968, 0.01, 0.25, 0.01461, 0.2032, 0.02827, 0.1582, 0.05045, 0.1167, 0.08029, 0.08029, 0.1167, 0.05045, 0.1582, 0.02827, 0.2032, 0.01461, 0.25, 0.01, 0.2968, 0.01461, 0.3418, 0.02827, 0.3833, 0.05045, 0.4197, 0.08029, 0.4496, 0.1167, 0.4717, 0.1582, 0.4854, 0.2032, 0.49, 0.25, 0.4854, 0.2968, 0.4717, 0.3418, 0.4496, 0.3833, 0.4197, 0.4197, 0.3833, 0.4496, 0.3418, 0.4717, 0.0625, 0.5, 0.0625, 1.0, 0.03125, 1.0, 0.03125, 0.5, 0.03125, 0.5, 0.03125, 1.0, 0.0, 1.0, 0.0, 0.5, 0.75, 0.49, 0.7968, 0.4854, 0.8418, 0.4717, 0.8833, 0.4496, 0.9197, 0.4197, 0.9496, 0.3833, 0.9717, 0.3418, 0.9854, 0.2968, 0.99, 0.25, 0.9854, 0.2032, 0.9717, 0.1582, 0.9496, 0.1167, 0.9197, 0.08029, 0.8833, 0.05045, 0.8418, 0.02827, 0.7968, 0.01461, 0.75, 0.01, 0.7032, 0.01461, 0.6582, 0.02827, 0.6167, 0.05045, 0.5803, 0.08029, 0.5504, 0.1167, 0.5283, 0.1582, 0.5146, 0.2032, 0.51, 0.25, 0.5146, 0.2968, 0.5283, 0.3418, 0.5504, 0.3833, 0.5803, 0.4197, 0.6167, 0.4496, 0.6582, 0.4717, 0.7032, 0.4854, 0.3438, 0.5, 0.3438, 1.0, 0.3125, 1.0, 0.3125, 0.5, 0.3125, 0.5, 0.3125, 1.0, 0.2812, 1.0, 0.2812, 0.5, 0.2812, 0.5, 0.2812, 1.0, 0.25, 1.0, 0.25, 0.5, 0.25, 0.5, 0.25, 1.0, 0.2188, 1.0, 0.2188, 0.5, 0.2188, 0.5, 0.2188, 1.0, 0.1875, 1.0, 0.1875, 0.5, 0.1875, 0.5, 0.1875, 1.0, 0.1562, 1.0, 0.1562, 0.5, 0.1562, 0.5, 0.1562, 1.0, 0.125, 1.0, 0.125, 0.5, 0.125, 0.5, 0.125, 1.0, 0.09375, 1.0, 0.09375, 0.5, 0.09375, 0.5, 0.09375, 1.0, 0.0625, 1.0, 0.0625, 0.5, 0.9717, 0.1582, 0.9496, 0.1167, 0.9197, 0.08029, 0.8833, 0.05045, 0.8418, 0.02827, 0.7968, 0.01461, 0.75, 0.01, 0.7032, 0.01461, 0.6582, 0.02827, 0.6167, 0.05045, 0.5803, 0.08029, 0.5504, 0.1167, 0.5283, 0.1582, 0.5146, 0.2032, 0.51, 0.25, 0.5146, 0.2968, 0.5283, 0.3418, 0.5504, 0.3833, 0.5803, 0.4197, 0.6167, 0.4496, 0.6582, 0.4717, 0.7032, 0.4854, 0.75, 0.49, 0.7968, 0.4854, 0.8418, 0.4717, 0.8833, 0.4496, 0.9197, 0.4197, 0.9496, 0.3833, 0.9717, 0.3418, 0.9854, 0.2968, 0.99, 0.25, 0.9854, 0.2032, 0.0625, 0.5, 0.0625, 1.0, 0.03125, 1.0, 0.03125, 0.5, 0.03125, 0.5, 0.03125, 1.0, 0.0, 1.0, 0.0, 0.5, 0.05045, 0.1167, 0.08029, 0.08029, 0.1167, 0.05045, 0.1582, 0.02827, 0.2032, 0.01461, 0.25, 0.01, 0.2968, 0.01461, 0.3418, 0.02827, 0.3833, 0.05045, 0.4197, 0.08029, 0.4496, 0.1167, 0.4717, 0.1582, 0.4854, 0.2032, 0.49, 0.25, 0.4854, 0.2968, 0.4717, 0.3418, 0.4496, 0.3833, 0.4197, 0.4197, 0.3833, 0.4496, 0.3418, 0.4717, 0.2968, 0.4854, 0.25, 0.49, 0.2032, 0.4854, 0.1582, 0.4717, 0.1167, 0.4496, 0.08029, 0.4197, 0.05045, 0.3833, 0.02827, 0.3418, 0.01461, 0.2968, 0.01, 0.25, 0.01461, 0.2032, 0.02827, 0.1582])
me_w_rfel_001.update()

# ---- objects
ob_w_rfel = bpy.data.objects.new('Würfel', me_w_rfel)
ob_w_rfel_001 = bpy.data.objects.new('Würfel.001', me_w_rfel_001)

# ---- transforms, parenting, visibility, modifiers, constraints
ob_w_rfel.location = (2.0, 0.0, 0.0)
ob_w_rfel.scale = (0.5626, 1.0, 1.0)
ob_w_rfel_001.location = (-3.041, 0.0, 0.0)
ob_w_rfel_001.scale = (0.5626, 1.0, 1.0)

# ---- collection membership
col_collection.objects.link(ob_w_rfel)
col_collection.objects.link(ob_w_rfel_001)

# ---- scene / render settings (as saved in the file)
scene.frame_start = 1; scene.frame_end = 250; scene.frame_set(1)
scene.render.engine = 'BLENDER_EEVEE_NEXT'
scene.cycles.sampling_pattern = 'TABULATED_SOBOL'
scene.cycles.use_light_tree = False
scene.view_settings.view_transform = 'Filmic'
bpy.context.view_layer.update()

# ---- added for rendering (the .blend has no active camera and no usable light): camera, sun
cam_auto = bpy.data.cameras.new('AutoCamera')
cam_auto.lens = 50.0
cam_auto.sensor_width = 36.0
cam_auto.clip_end = 1000.0
ob_auto_camera = bpy.data.objects.new('AutoCamera', cam_auto)
scene.collection.objects.link(ob_auto_camera)
ob_auto_camera.location = (10.2758, -15.356, 8.04212)
ob_auto_camera.rotation_euler = (1.09748, -7.21219e-08, 0.694738)
scene.camera = ob_auto_camera
light_auto_sun = bpy.data.lights.new('AutoSun', 'SUN')
light_auto_sun.energy = 3.0
light_auto_sun.angle = 0.0523599
ob_auto_sun = bpy.data.objects.new('AutoSun', light_auto_sun)
scene.collection.objects.link(ob_auto_sun)
ob_auto_sun.rotation_euler = (0.872665, 0.174533, 0.523599)
bpy.context.view_layer.update()
